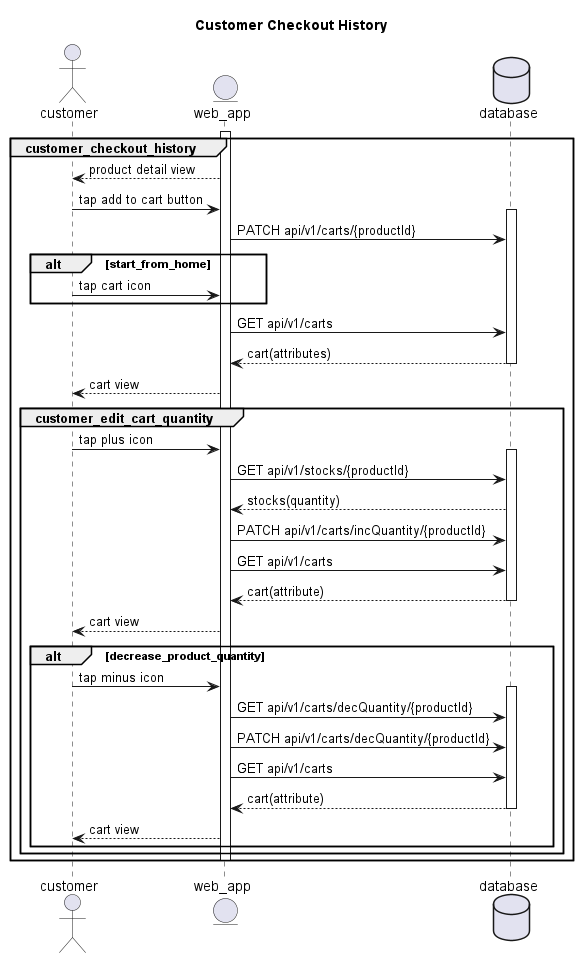

The diagram above was rendered by PlantUML. Its source (embedded in the PNG):
@startuml
title Customer Checkout History
Actor customer
Entity web_app
Database database

group customer_checkout_history
activate web_app
    web_app --> customer:product detail view
    customer -> web_app:tap add to cart button

    activate database
        web_app -> database:PATCH api/v1/carts/{productId}
        alt start_from_home
            customer -> web_app:tap cart icon
        end alt
        web_app -> database:GET api/v1/carts
        database --> web_app: cart(attributes)
    deactivate database
    web_app --> customer:cart view
    group customer_edit_cart_quantity
        customer -> web_app:tap plus icon
        activate database
            web_app -> database:GET api/v1/stocks/{productId}
            database --> web_app:stocks(quantity)
            web_app -> database:PATCH api/v1/carts/incQuantity/{productId}
            web_app -> database:GET api/v1/carts
            database --> web_app:cart(attribute)
        deactivate database
        web_app --> customer:cart view
        alt decrease_product_quantity
            customer -> web_app:tap minus icon
        activate database
            web_app -> database:GET api/v1/carts/decQuantity/{productId}
            web_app -> database:PATCH api/v1/carts/decQuantity/{productId}
            web_app -> database:GET api/v1/carts
            database --> web_app:cart(attribute)
        deactivate database
        web_app --> customer:cart view
        end alt
    end group
deactivate web_app

end group
@enduml